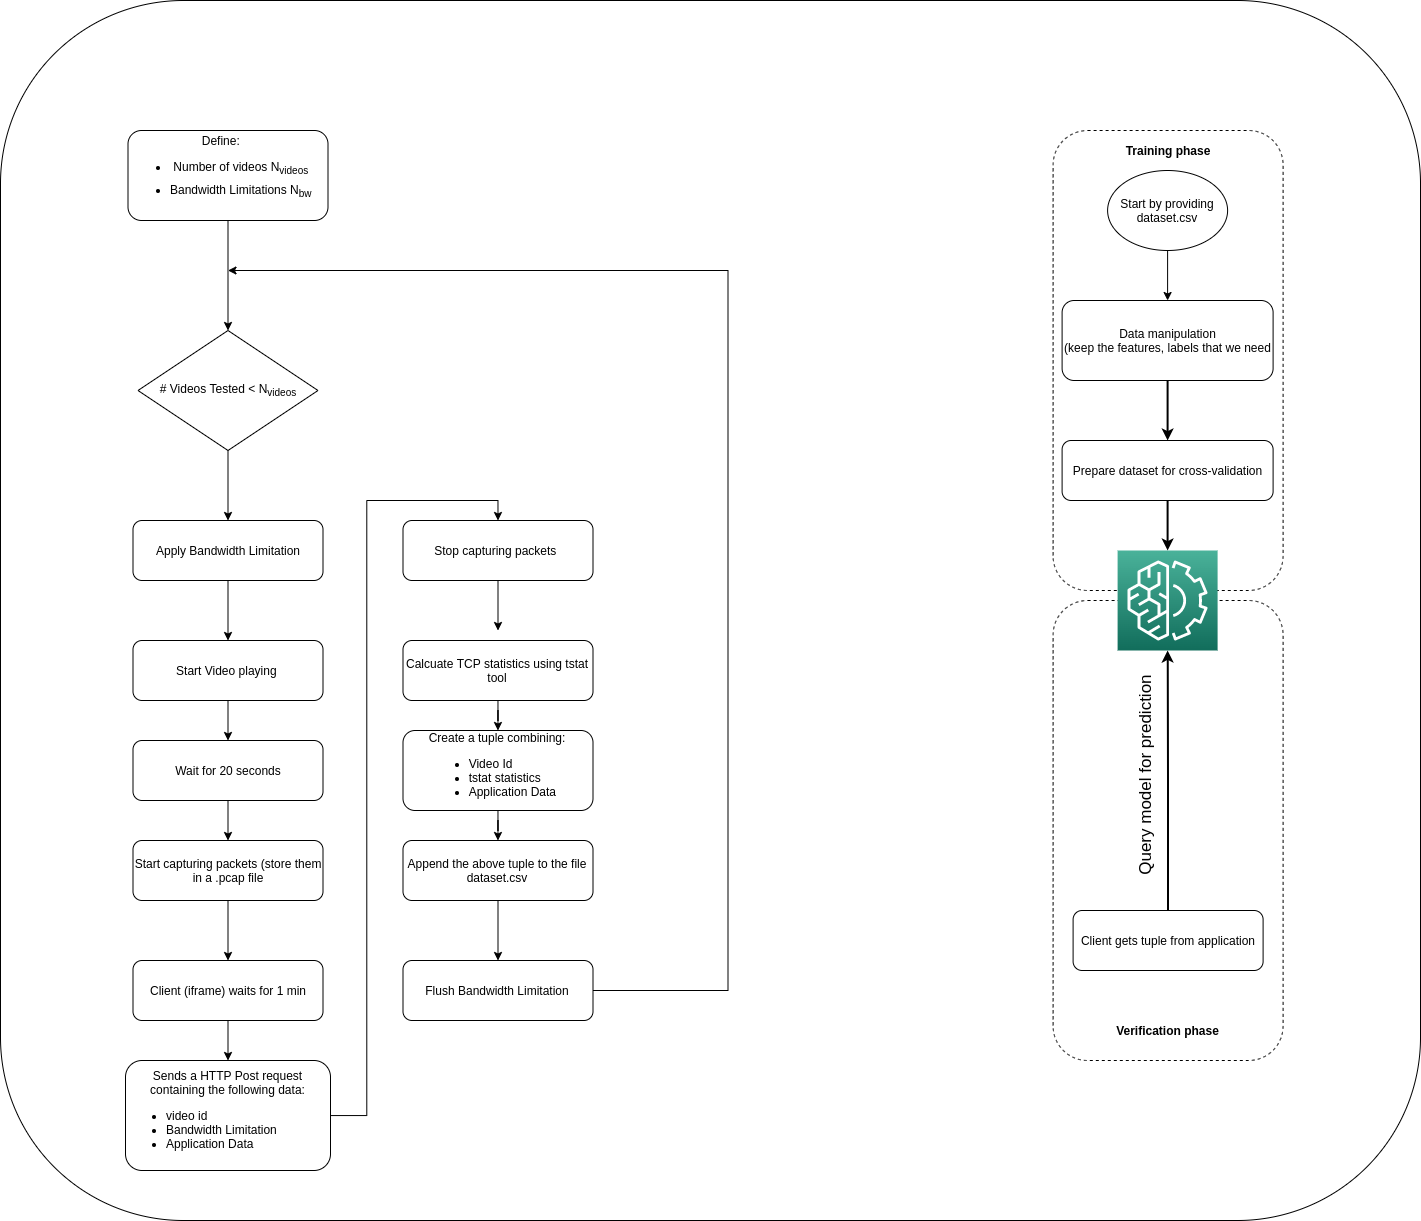

The diagram above was exported from draw.io. Its source (the exported page's mxGraphModel, read from the mxfile embedded in the PNG):
<mxGraphModel dx="2523" dy="1944" grid="1" gridSize="10" guides="1" tooltips="1" connect="1" arrows="1" fold="1" page="1" pageScale="1" pageWidth="850" pageHeight="1100" math="0" shadow="0">
  <root>
    <mxCell id="0" />
    <mxCell id="1" parent="0" />
    <mxCell id="2" value="" style="rounded=1;whiteSpace=wrap;html=1;fontSize=11;fontColor=#00FF00;align=center;" vertex="1" parent="1">
      <mxGeometry x="-300" y="-400" width="1420" height="1220" as="geometry" />
    </mxCell>
    <mxCell id="3" value="" style="rounded=1;whiteSpace=wrap;html=1;align=center;dashed=1;" vertex="1" parent="1">
      <mxGeometry x="752.6" y="200" width="230" height="460" as="geometry" />
    </mxCell>
    <mxCell id="4" value="" style="rounded=1;whiteSpace=wrap;html=1;align=center;dashed=1;" vertex="1" parent="1">
      <mxGeometry x="752.6" y="-270" width="230" height="460" as="geometry" />
    </mxCell>
    <mxCell id="5" style="edgeStyle=orthogonalEdgeStyle;rounded=0;orthogonalLoop=1;jettySize=auto;html=1;entryX=0.5;entryY=0;entryDx=0;entryDy=0;" edge="1" source="6" target="8" parent="1">
      <mxGeometry relative="1" as="geometry" />
    </mxCell>
    <mxCell id="6" value="&lt;div style=&quot;text-align: center&quot;&gt;&lt;span&gt;Define:&lt;/span&gt;&lt;/div&gt;&lt;ul&gt;&lt;li style=&quot;text-align: center&quot;&gt;Number of videos N&lt;sub&gt;videos&lt;/sub&gt;&lt;/li&gt;&lt;li style=&quot;line-height: 2.2&quot;&gt;Bandwidth Limitations N&lt;sub&gt;bw&lt;/sub&gt;&lt;/li&gt;&lt;/ul&gt;" style="rounded=1;whiteSpace=wrap;html=1;align=left;" vertex="1" parent="1">
      <mxGeometry x="-172.5" y="-270" width="200" height="90" as="geometry" />
    </mxCell>
    <mxCell id="7" style="edgeStyle=orthogonalEdgeStyle;rounded=0;orthogonalLoop=1;jettySize=auto;html=1;entryX=0.5;entryY=0;entryDx=0;entryDy=0;" edge="1" source="8" target="10" parent="1">
      <mxGeometry relative="1" as="geometry" />
    </mxCell>
    <mxCell id="8" value="# Videos Tested &amp;lt; N&lt;sub&gt;videos&lt;/sub&gt;" style="rhombus;whiteSpace=wrap;html=1;align=center;" vertex="1" parent="1">
      <mxGeometry x="-162.5" y="-70" width="180" height="120" as="geometry" />
    </mxCell>
    <mxCell id="9" style="edgeStyle=orthogonalEdgeStyle;rounded=0;orthogonalLoop=1;jettySize=auto;html=1;entryX=0.5;entryY=0;entryDx=0;entryDy=0;" edge="1" source="10" target="14" parent="1">
      <mxGeometry relative="1" as="geometry" />
    </mxCell>
    <mxCell id="10" value="Apply Bandwidth Limitation" style="rounded=1;whiteSpace=wrap;html=1;align=center;" vertex="1" parent="1">
      <mxGeometry x="-167.5" y="120" width="190" height="60" as="geometry" />
    </mxCell>
    <mxCell id="11" style="edgeStyle=orthogonalEdgeStyle;rounded=0;orthogonalLoop=1;jettySize=auto;html=1;" edge="1" source="12" target="16" parent="1">
      <mxGeometry relative="1" as="geometry" />
    </mxCell>
    <mxCell id="12" value="Wait for 20 seconds" style="rounded=1;whiteSpace=wrap;html=1;align=center;" vertex="1" parent="1">
      <mxGeometry x="-167.5" y="340" width="190" height="60" as="geometry" />
    </mxCell>
    <mxCell id="13" style="edgeStyle=orthogonalEdgeStyle;rounded=0;orthogonalLoop=1;jettySize=auto;html=1;entryX=0.5;entryY=0;entryDx=0;entryDy=0;" edge="1" source="14" target="12" parent="1">
      <mxGeometry relative="1" as="geometry" />
    </mxCell>
    <mxCell id="14" value="Start Video playing&amp;nbsp;" style="rounded=1;whiteSpace=wrap;html=1;align=center;" vertex="1" parent="1">
      <mxGeometry x="-167.5" y="240" width="190" height="60" as="geometry" />
    </mxCell>
    <mxCell id="15" style="edgeStyle=orthogonalEdgeStyle;rounded=0;orthogonalLoop=1;jettySize=auto;html=1;entryX=0.5;entryY=0;entryDx=0;entryDy=0;" edge="1" source="16" target="20" parent="1">
      <mxGeometry relative="1" as="geometry" />
    </mxCell>
    <mxCell id="16" value="Start capturing packets (store them in a .pcap file" style="rounded=1;whiteSpace=wrap;html=1;align=center;" vertex="1" parent="1">
      <mxGeometry x="-167.5" y="440" width="190" height="60" as="geometry" />
    </mxCell>
    <mxCell id="17" style="edgeStyle=orthogonalEdgeStyle;rounded=0;orthogonalLoop=1;jettySize=auto;html=1;entryX=0.5;entryY=0;entryDx=0;entryDy=0;" edge="1" source="18" target="22" parent="1">
      <mxGeometry relative="1" as="geometry" />
    </mxCell>
    <mxCell id="18" value="Sends a HTTP Post request containing the following data:&lt;br&gt;&lt;ul&gt;&lt;li style=&quot;text-align: left&quot;&gt;video id&lt;/li&gt;&lt;li style=&quot;text-align: left&quot;&gt;Bandwidth Limitation&lt;/li&gt;&lt;li style=&quot;text-align: left&quot;&gt;Application Data&lt;/li&gt;&lt;/ul&gt;" style="rounded=1;whiteSpace=wrap;html=1;align=center;" vertex="1" parent="1">
      <mxGeometry x="-175" y="660" width="205" height="110" as="geometry" />
    </mxCell>
    <mxCell id="19" style="edgeStyle=orthogonalEdgeStyle;rounded=0;orthogonalLoop=1;jettySize=auto;html=1;" edge="1" source="20" target="18" parent="1">
      <mxGeometry relative="1" as="geometry" />
    </mxCell>
    <mxCell id="20" value="Client (iframe) waits for 1 min" style="rounded=1;whiteSpace=wrap;html=1;align=center;" vertex="1" parent="1">
      <mxGeometry x="-167.5" y="560" width="190" height="60" as="geometry" />
    </mxCell>
    <mxCell id="21" style="edgeStyle=orthogonalEdgeStyle;rounded=0;orthogonalLoop=1;jettySize=auto;html=1;" edge="1" source="22" parent="1">
      <mxGeometry relative="1" as="geometry">
        <mxPoint x="197.49999999999955" y="230" as="targetPoint" />
      </mxGeometry>
    </mxCell>
    <mxCell id="22" value="Stop capturing packets&amp;nbsp;" style="rounded=1;whiteSpace=wrap;html=1;align=center;" vertex="1" parent="1">
      <mxGeometry x="102.5" y="120" width="190" height="60" as="geometry" />
    </mxCell>
    <mxCell id="23" style="edgeStyle=orthogonalEdgeStyle;rounded=0;orthogonalLoop=1;jettySize=auto;html=1;" edge="1" source="24" target="28" parent="1">
      <mxGeometry relative="1" as="geometry" />
    </mxCell>
    <mxCell id="24" value="Create a tuple combining:&lt;br&gt;&lt;ul&gt;&lt;li style=&quot;text-align: left&quot;&gt;Video Id&lt;/li&gt;&lt;li style=&quot;text-align: left&quot;&gt;tstat statistics&lt;/li&gt;&lt;li style=&quot;text-align: left&quot;&gt;Application Data&lt;/li&gt;&lt;/ul&gt;" style="rounded=1;whiteSpace=wrap;html=1;align=center;" vertex="1" parent="1">
      <mxGeometry x="102.5" y="330" width="190" height="80" as="geometry" />
    </mxCell>
    <mxCell id="25" style="edgeStyle=orthogonalEdgeStyle;rounded=0;orthogonalLoop=1;jettySize=auto;html=1;" edge="1" source="26" target="24" parent="1">
      <mxGeometry relative="1" as="geometry" />
    </mxCell>
    <mxCell id="26" value="Calcuate TCP statistics using tstat tool" style="rounded=1;whiteSpace=wrap;html=1;align=center;" vertex="1" parent="1">
      <mxGeometry x="102.5" y="240" width="190" height="60" as="geometry" />
    </mxCell>
    <mxCell id="27" style="edgeStyle=orthogonalEdgeStyle;rounded=0;orthogonalLoop=1;jettySize=auto;html=1;entryX=0.5;entryY=0;entryDx=0;entryDy=0;" edge="1" source="28" target="29" parent="1">
      <mxGeometry relative="1" as="geometry" />
    </mxCell>
    <mxCell id="28" value="Append the above tuple to the file dataset.csv" style="rounded=1;whiteSpace=wrap;html=1;align=center;" vertex="1" parent="1">
      <mxGeometry x="102.5" y="440" width="190" height="60" as="geometry" />
    </mxCell>
    <mxCell id="29" value="Flush Bandwidth Limitation" style="rounded=1;whiteSpace=wrap;html=1;align=center;" vertex="1" parent="1">
      <mxGeometry x="102.5" y="560" width="190" height="60" as="geometry" />
    </mxCell>
    <mxCell id="30" value="" style="endArrow=none;html=1;rounded=0;exitX=1;exitY=0.5;exitDx=0;exitDy=0;" edge="1" source="29" parent="1">
      <mxGeometry width="50" height="50" relative="1" as="geometry">
        <mxPoint x="277.5" y="580" as="sourcePoint" />
        <mxPoint x="427.49999999999955" y="590" as="targetPoint" />
      </mxGeometry>
    </mxCell>
    <mxCell id="31" value="" style="endArrow=none;html=1;rounded=0;" edge="1" parent="1">
      <mxGeometry width="50" height="50" relative="1" as="geometry">
        <mxPoint x="427.49999999999955" y="590" as="sourcePoint" />
        <mxPoint x="427.49999999999955" y="-130" as="targetPoint" />
      </mxGeometry>
    </mxCell>
    <mxCell id="32" value="" style="endArrow=classic;html=1;rounded=0;" edge="1" parent="1">
      <mxGeometry width="50" height="50" relative="1" as="geometry">
        <mxPoint x="427.49999999999955" y="-130" as="sourcePoint" />
        <mxPoint x="-72.50000000000045" y="-130" as="targetPoint" />
      </mxGeometry>
    </mxCell>
    <mxCell id="33" value="" style="sketch=0;points=[[0,0,0],[0.25,0,0],[0.5,0,0],[0.75,0,0],[1,0,0],[0,1,0],[0.25,1,0],[0.5,1,0],[0.75,1,0],[1,1,0],[0,0.25,0],[0,0.5,0],[0,0.75,0],[1,0.25,0],[1,0.5,0],[1,0.75,0]];outlineConnect=0;fontColor=#232F3E;gradientColor=#4AB29A;gradientDirection=north;fillColor=#116D5B;strokeColor=#ffffff;dashed=0;verticalLabelPosition=bottom;verticalAlign=top;align=center;html=1;fontSize=12;fontStyle=0;aspect=fixed;shape=mxgraph.aws4.resourceIcon;resIcon=mxgraph.aws4.machine_learning;" vertex="1" parent="1">
      <mxGeometry x="817.1" y="150" width="100" height="100" as="geometry" />
    </mxCell>
    <mxCell id="34" value="Data manipulation&lt;br&gt;(keep the features, labels that we need" style="rounded=1;whiteSpace=wrap;html=1;align=center;" vertex="1" parent="1">
      <mxGeometry x="761.6" y="-100" width="211" height="80" as="geometry" />
    </mxCell>
    <mxCell id="35" style="edgeStyle=orthogonalEdgeStyle;rounded=0;orthogonalLoop=1;jettySize=auto;html=1;" edge="1" source="36" target="34" parent="1">
      <mxGeometry relative="1" as="geometry" />
    </mxCell>
    <mxCell id="36" value="Start by providing dataset.csv" style="ellipse;whiteSpace=wrap;html=1;align=center;" vertex="1" parent="1">
      <mxGeometry x="807.1" y="-230" width="120" height="80" as="geometry" />
    </mxCell>
    <mxCell id="37" value="&lt;b&gt;Training phase&lt;/b&gt;" style="text;html=1;strokeColor=none;fillColor=none;align=center;verticalAlign=middle;whiteSpace=wrap;rounded=0;dashed=1;" vertex="1" parent="1">
      <mxGeometry x="822.6" y="-270" width="90" height="40" as="geometry" />
    </mxCell>
    <mxCell id="38" style="edgeStyle=orthogonalEdgeStyle;rounded=0;jumpSize=5;orthogonalLoop=1;jettySize=auto;html=1;entryX=0.5;entryY=0;entryDx=0;entryDy=0;entryPerimeter=0;startSize=0;strokeWidth=2;" edge="1" source="39" target="33" parent="1">
      <mxGeometry relative="1" as="geometry" />
    </mxCell>
    <mxCell id="39" value="Prepare dataset for cross-validation" style="rounded=1;whiteSpace=wrap;html=1;align=center;" vertex="1" parent="1">
      <mxGeometry x="761.6" y="40" width="211" height="60" as="geometry" />
    </mxCell>
    <mxCell id="40" value="" style="endArrow=classic;html=1;rounded=0;startSize=0;strokeWidth=2;jumpSize=5;entryX=0.5;entryY=0;entryDx=0;entryDy=0;exitX=0.5;exitY=1;exitDx=0;exitDy=0;" edge="1" source="34" target="39" parent="1">
      <mxGeometry width="50" height="50" relative="1" as="geometry">
        <mxPoint x="802.6" y="40" as="sourcePoint" />
        <mxPoint x="852.6" y="-10" as="targetPoint" />
      </mxGeometry>
    </mxCell>
    <mxCell id="41" value="&lt;b&gt;Verification phase&lt;/b&gt;" style="text;html=1;strokeColor=none;fillColor=none;align=center;verticalAlign=middle;whiteSpace=wrap;rounded=0;dashed=1;" vertex="1" parent="1">
      <mxGeometry x="802.35" y="610" width="130.5" height="40" as="geometry" />
    </mxCell>
    <mxCell id="42" style="edgeStyle=orthogonalEdgeStyle;rounded=0;jumpSize=5;orthogonalLoop=1;jettySize=auto;html=1;fontSize=23;fontColor=#000000;startSize=0;strokeWidth=2;" edge="1" source="43" target="33" parent="1">
      <mxGeometry relative="1" as="geometry" />
    </mxCell>
    <mxCell id="43" value="Client gets tuple from application" style="rounded=1;whiteSpace=wrap;html=1;align=center;" vertex="1" parent="1">
      <mxGeometry x="772.6" y="510" width="190" height="60" as="geometry" />
    </mxCell>
    <mxCell id="44" value="Query model for prediction" style="text;html=1;strokeColor=none;fillColor=none;align=center;verticalAlign=middle;whiteSpace=wrap;rounded=0;fontSize=17;fontColor=#000000;rotation=-90;" vertex="1" parent="1">
      <mxGeometry x="722.6" y="360" width="245" height="30" as="geometry" />
    </mxCell>
  </root>
</mxGraphModel>